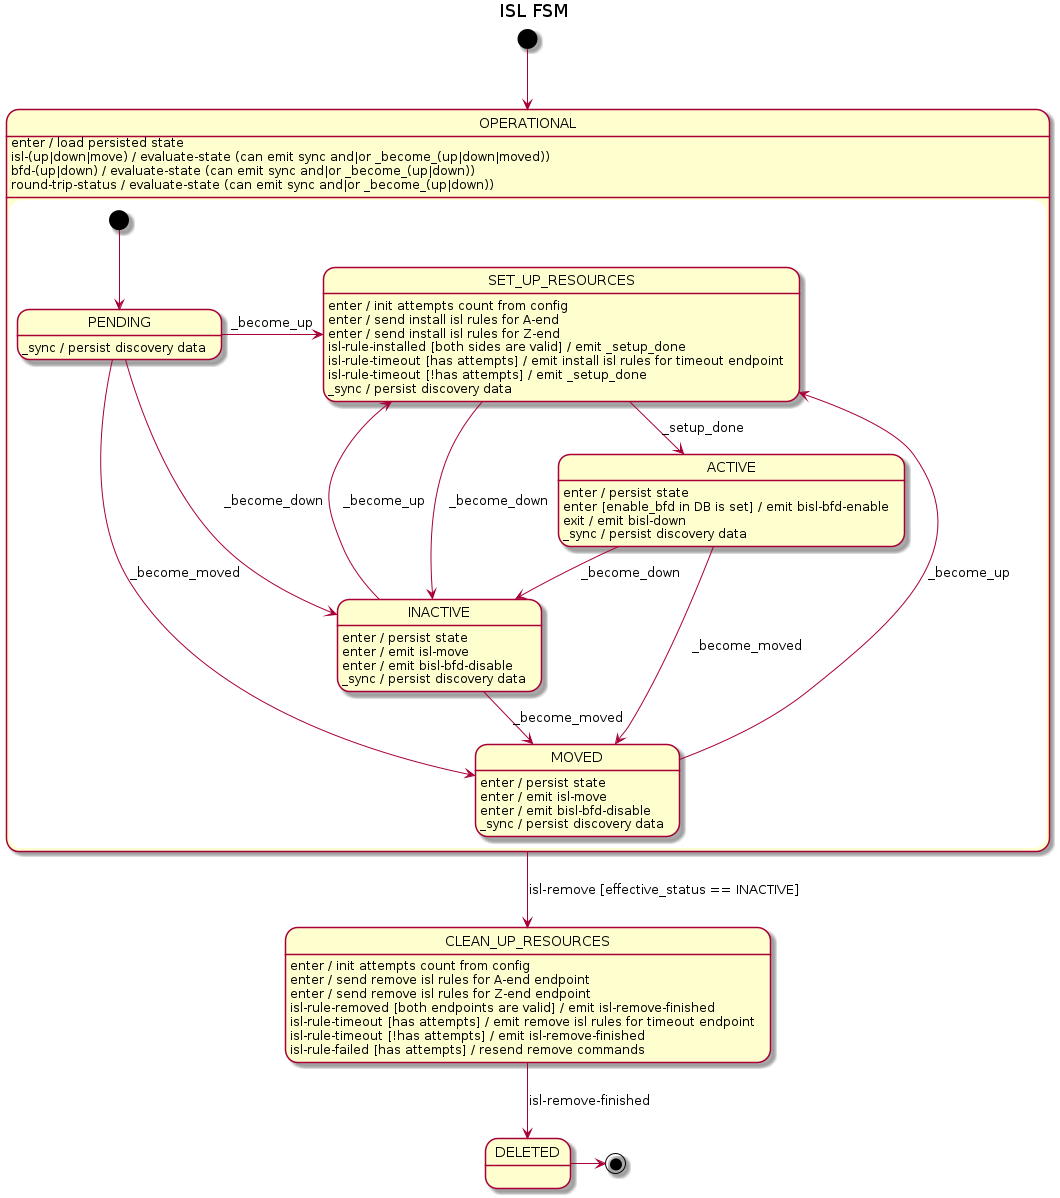

The diagram above was rendered by PlantUML. Its source (embedded in the PNG):
@startuml
title ISL FSM

[*] --> OPERATIONAL

state OPERATIONAL {
    [*] --> PENDING

    PENDING -r-> SET_UP_RESOURCES : _become_up
    PENDING --> INACTIVE : _become_down
    PENDING --> MOVED : _become_moved
    PENDING : _sync / persist discovery data

    SET_UP_RESOURCES --> ACTIVE : _setup_done
    SET_UP_RESOURCES --> INACTIVE : _become_down
    SET_UP_RESOURCES : enter / init attempts count from config
    SET_UP_RESOURCES : enter / send install isl rules for A-end
    SET_UP_RESOURCES : enter / send install isl rules for Z-end
    SET_UP_RESOURCES : isl-rule-installed [both sides are valid] / emit _setup_done
    SET_UP_RESOURCES : isl-rule-timeout [has attempts] / emit install isl rules for timeout endpoint
    SET_UP_RESOURCES : isl-rule-timeout [!has attempts] / emit _setup_done
    SET_UP_RESOURCES : _sync / persist discovery data

    ACTIVE --> INACTIVE : _become_down
    ACTIVE --> MOVED : _become_moved
    ACTIVE : enter / persist state
    ACTIVE : enter [enable_bfd in DB is set] / emit bisl-bfd-enable
    ACTIVE : exit / emit bisl-down
    ACTIVE : _sync / persist discovery data

    INACTIVE --> SET_UP_RESOURCES : _become_up
    INACTIVE -d-> MOVED : _become_moved
    INACTIVE : enter / persist state
    INACTIVE : enter / emit isl-move
    INACTIVE : enter / emit bisl-bfd-disable
    INACTIVE : _sync / persist discovery data

    MOVED --> SET_UP_RESOURCES : _become_up
    MOVED : enter / persist state
    MOVED : enter / emit isl-move
    MOVED : enter / emit bisl-bfd-disable
    MOVED : _sync / persist discovery data
}
OPERATIONAL --> CLEAN_UP_RESOURCES : isl-remove [effective_status == INACTIVE]
OPERATIONAL : enter / load persisted state
OPERATIONAL : isl-(up|down|move) / evaluate-state (can emit sync and|or _become_(up|down|moved))
OPERATIONAL : bfd-(up|down) / evaluate-state (can emit sync and|or _become_(up|down))
OPERATIONAL : round-trip-status / evaluate-state (can emit sync and|or _become_(up|down))

CLEAN_UP_RESOURCES : enter / init attempts count from config
CLEAN_UP_RESOURCES : enter / send remove isl rules for A-end endpoint
CLEAN_UP_RESOURCES : enter / send remove isl rules for Z-end endpoint
CLEAN_UP_RESOURCES : isl-rule-removed [both endpoints are valid] / emit isl-remove-finished
CLEAN_UP_RESOURCES : isl-rule-timeout [has attempts] / emit remove isl rules for timeout endpoint
CLEAN_UP_RESOURCES : isl-rule-timeout [!has attempts] / emit isl-remove-finished
CLEAN_UP_RESOURCES : isl-rule-failed [has attempts] / resend remove commands
CLEAN_UP_RESOURCES --> DELETED : isl-remove-finished

DELETED -> [*]
@enduml